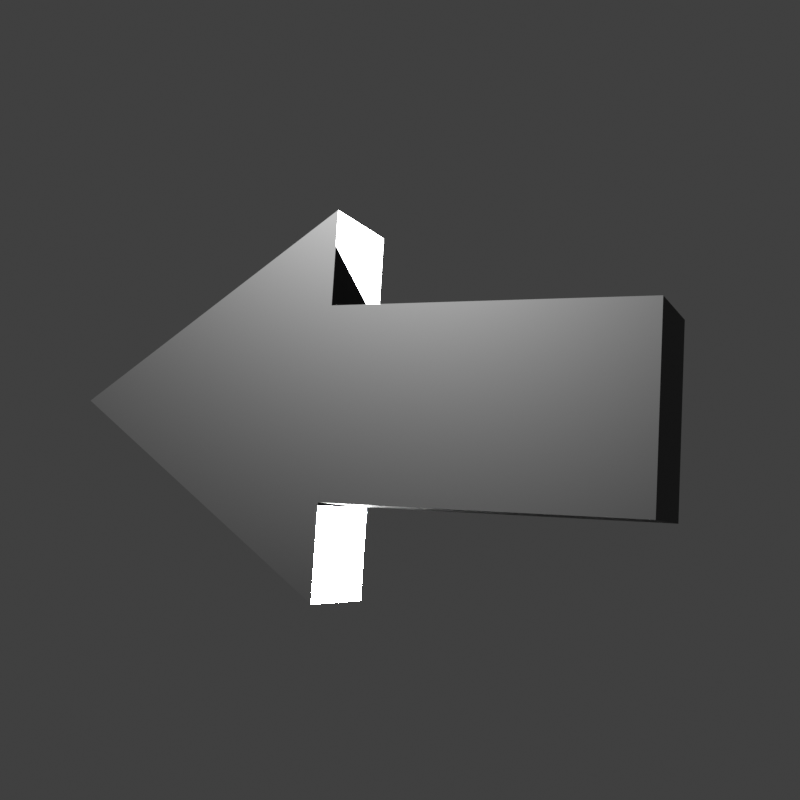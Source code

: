 # Source: arrow.blend  (saved by Blender 4.0.36; exported with 4.5.12 LTS)
import bpy
from mathutils import Matrix  # noqa: F401  (used for matrix-valued properties, if any)

bpy.ops.wm.read_factory_settings(use_empty=True)
scene = bpy.context.scene
scene.name = 'Scene'

# ---- collections
col_collection = bpy.data.collections.new('Collection'); scene.collection.children.link(col_collection)

# ---- materials (node trees are filled in below, after node groups)
mat_material = bpy.data.materials.new('Material')
mat_material.use_transparent_shadow = False

# ---- material node trees
mat_material.use_nodes = True; mat_material.node_tree.nodes.clear()
_N = mat_material.node_tree.nodes; _L = mat_material.node_tree.links
n0 = _N.new('ShaderNodeBsdfPrincipled'); n0.name = 'Principled BSDF'; n0.location = (10, 300)
n0.inputs[0].default_value = (0.0, 0.0, 0.0, 1.0)
n0.inputs[3].default_value = 1.45
n1 = _N.new('ShaderNodeOutputMaterial'); n1.name = 'Material Output'; n1.location = (300, 300)
_L.new(n0.outputs[0], n1.inputs[0])
n1.is_active_output = True

# ---- world
world_world = bpy.data.worlds.new('World'); scene.world = world_world
world_world.use_nodes = True; world_world.node_tree.nodes.clear()
_N = world_world.node_tree.nodes; _L = world_world.node_tree.links
n0 = _N.new('ShaderNodeOutputWorld'); n0.name = 'World Output'; n0.location = (300, 300)
n1 = _N.new('ShaderNodeBackground'); n1.name = 'Background'; n1.location = (10, 300)
n1.inputs[0].default_value = (0.05088, 0.05088, 0.05088, 1.0)
_L.new(n1.outputs[0], n0.inputs[0])
n0.is_active_output = True
world_world.color = (0.05088, 0.05088, 0.05088)
world_world.use_sun_shadow = False
world_world.sun_shadow_jitter_overblur = 0.0

# ---- cameras
cam_camera = bpy.data.cameras.new('Camera')
cam_camera.ortho_scale = 2.0

# ---- lights
light_point = bpy.data.lights.new('Point', 'POINT')
light_point.transmission_factor = 0.0
light_point.use_soft_falloff = False
light_point.energy = 3000.0
light_point.shadow_maximum_resolution = 0.006
light_point.use_absolute_resolution = True
light_point_001 = bpy.data.lights.new('Point.001', 'POINT')
light_point_001.transmission_factor = 0.0
light_point_001.use_soft_falloff = False
light_point_001.energy = 2e+05
light_point_001.shadow_maximum_resolution = 0.006
light_point_001.use_absolute_resolution = True

# ---- meshes
me_cube = bpy.data.meshes.new('Cube')
me_cube.from_pydata([(-1.0, -0.7584, -1.0), (-1.0, -0.7584, 1.0), (-1.0, 2.826, -1.0), (-1.0, 2.826, 1.0), (1.0, -0.7584, -1.0), (1.0, -0.7584, 1.0), (1.0, 2.826, -1.0), (1.0, 2.826, 1.0), (-2.0, -0.7584, -1.0), (-2.0, -0.7584, 1.0), (2.0, -0.7584, 1.0), (2.0, -0.7584, -1.0), (0.0, 2.826, -1.0), (0.0, 2.826, 1.0), (0.0, -0.7584, -1.0), (0.0, -0.7584, 1.0), (0.0, -0.7584, -1.0), (0.0, -0.7584, 1.0), (0.0, -3.927, -1.0), (0.0, -3.927, 1.0)], [], [(0, 1, 3, 2), (12, 13, 7, 6), (6, 7, 5, 4), (1, 0, 8, 9), (12, 6, 4, 14), (13, 3, 1, 15), (0, 14, 16, 4, 11, 18, 8), (14, 4, 11, 16), (15, 1, 9, 17), (4, 5, 10, 11), (9, 19, 10, 5, 15, 17, 1), (9, 8, 18, 19), (7, 13, 15, 5), (2, 12, 14, 0), (2, 3, 13, 12), (19, 18, 11, 10)])
_uv = me_cube.uv_layers.new(name='UVMap')
_uv.uv.foreach_set('vector', [0.375, 0.0, 0.625, 0.0, 0.625, 0.25, 0.375, 0.25, 0.375, 0.375, 0.625, 0.375, 0.625, 0.5, 0.375, 0.5, 0.375, 0.5, 0.625, 0.5, 0.625, 0.75, 0.375, 0.75, 0.625, 0.0, 0.375, 0.0, 0.375, 0.0, 0.625, 0.0, 0.25, 0.5, 0.375, 0.5, 0.375, 0.75, 0.25, 0.75, 0.75, 0.5, 0.875, 0.5, 0.875, 0.75, 0.75, 0.75, 0.0, 0.0, 0.0, 0.0, 0.0, 0.0, 0.0, 0.0, 0.0, 0.0, 0.0, 0.0, 0.0, 0.0, 0.375, 0.75, 0.375, 0.75, 0.375, 0.75, 0.375, 0.75, 0.625, 0.0, 0.625, 0.0, 0.625, 0.0, 0.625, 0.0, 0.375, 0.75, 0.625, 0.75, 0.625, 0.75, 0.375, 0.75, 0.625, 0.0, 0.0, 0.0, 0.625, 0.75, 0.625, 0.75, 0.75, 0.75, 0.625, 0.0, 0.625, 0.0, 0.625, 0.0, 0.375, 0.0, 0.0, 0.0, 0.0, 0.0, 0.625, 0.5, 0.75, 0.5, 0.75, 0.75, 0.625, 0.75, 0.125, 0.5, 0.25, 0.5, 0.25, 0.75, 0.125, 0.75, 0.375, 0.25, 0.625, 0.25, 0.625, 0.375, 0.375, 0.375, 0.0, 0.0, 0.0, 0.0, 0.375, 0.75, 0.625, 0.75])
me_cube.materials.append(mat_material)
me_cube.update()

# ---- objects
ob_point = bpy.data.objects.new('Point', light_point)
ob_camera = bpy.data.objects.new('Camera', cam_camera)
ob_cube_001 = bpy.data.objects.new('Cube.001', me_cube)
ob_point_001 = bpy.data.objects.new('Point.001', light_point_001)

# ---- transforms, parenting, visibility, modifiers, constraints
ob_point.location = (-2.636, 2.655, 2.688)
ob_camera.location = (0.0, 0.0, 3.261)
ob_cube_001.location = (0.02802, -0.0263, 0.4934)
ob_cube_001.rotation_euler = (0.4244, -0.1171, -1.632)
ob_cube_001.scale = (0.2428, 0.2263, 0.1357)
ob_point_001.location = (0.3444, -0.3666, -0.3754)

# ---- collection membership
col_collection.objects.link(ob_point)
col_collection.objects.link(ob_camera)
col_collection.objects.link(ob_cube_001)
col_collection.objects.link(ob_point_001)

# ---- scene / render settings (as saved in the file)
scene.camera = ob_camera
scene.frame_start = 1; scene.frame_end = 250; scene.frame_set(1)
scene.render.engine = 'BLENDER_EEVEE_NEXT'
scene.render.resolution_x = 1000
scene.render.resolution_y = 1000
scene.render.filter_size = 0.0
scene.render.film_transparent = True
scene.render.use_freestyle = True
scene.render.line_thickness = 4.0
scene.cycles.sampling_pattern = 'TABULATED_SOBOL'
scene.eevee.taa_samples = 1
scene.eevee.taa_render_samples = 1
scene.view_settings.view_transform = 'Standard'
scene.unit_settings.scale_length = 0.01
bpy.context.view_layer.update()
